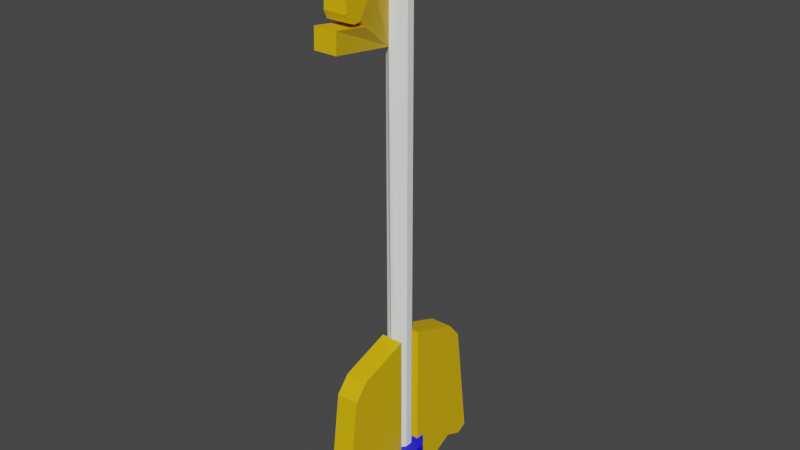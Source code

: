 # Source: key.blend  (saved by Blender 3.2.14; exported with 4.5.12 LTS)
import bpy
from mathutils import Matrix  # noqa: F401  (used for matrix-valued properties, if any)

bpy.ops.wm.read_factory_settings(use_empty=True)
scene = bpy.context.scene
scene.name = 'Scene'

# ---- collections
col_collection = bpy.data.collections.new('Collection'); scene.collection.children.link(col_collection)

# ---- materials (node trees are filled in below, after node groups)
mat_material_001 = bpy.data.materials.new('Material.001')
mat_material_001.use_transparent_shadow = False
mat_material_004 = bpy.data.materials.new('Material.004')
mat_material_004.use_transparent_shadow = False
mat_material_003 = bpy.data.materials.new('Material.003')
mat_material_003.use_transparent_shadow = False

# ---- material node trees
mat_material_001.use_nodes = True; mat_material_001.node_tree.nodes.clear()
_N = mat_material_001.node_tree.nodes; _L = mat_material_001.node_tree.links
n0 = _N.new('ShaderNodeBsdfPrincipled'); n0.name = 'Principled BSDF'; n0.location = (10, 300)
n0.distribution = 'GGX'
n0.subsurface_method = 'RANDOM_WALK_SKIN'
n0.inputs[0].default_value = (0.9372, 1.0, 0.9335, 1.0)
n0.inputs[3].default_value = 1.45
n0.inputs[27].default_value = (0.0, 0.0, 0.0, 1.0)
n1 = _N.new('ShaderNodeOutputMaterial'); n1.name = 'Material Output'; n1.location = (300, 300)
_L.new(n0.outputs[0], n1.inputs[0])
n1.is_active_output = True
mat_material_004.use_nodes = True; mat_material_004.node_tree.nodes.clear()
_N = mat_material_004.node_tree.nodes; _L = mat_material_004.node_tree.links
n0 = _N.new('ShaderNodeBsdfPrincipled'); n0.name = 'Principled BSDF'; n0.location = (10, 300)
n0.distribution = 'GGX'
n0.subsurface_method = 'RANDOM_WALK_SKIN'
n0.inputs[0].default_value = (0.8, 0.4848, 0.0, 1.0)
n0.inputs[3].default_value = 1.45
n0.inputs[27].default_value = (0.0, 0.0, 0.0, 1.0)
n1 = _N.new('ShaderNodeOutputMaterial'); n1.name = 'Material Output'; n1.location = (300, 300)
_L.new(n0.outputs[0], n1.inputs[0])
n1.is_active_output = True
mat_material_003.use_nodes = True; mat_material_003.node_tree.nodes.clear()
_N = mat_material_003.node_tree.nodes; _L = mat_material_003.node_tree.links
n0 = _N.new('ShaderNodeBsdfPrincipled'); n0.name = 'Principled BSDF'; n0.location = (10, 300)
n0.distribution = 'GGX'
n0.subsurface_method = 'RANDOM_WALK_SKIN'
n0.inputs[0].default_value = (0.0, 0.003062, 0.8, 1.0)
n0.inputs[3].default_value = 1.45
n0.inputs[27].default_value = (0.0, 0.0, 0.0, 1.0)
n1 = _N.new('ShaderNodeOutputMaterial'); n1.name = 'Material Output'; n1.location = (300, 300)
_L.new(n0.outputs[0], n1.inputs[0])
n1.is_active_output = True

# ---- world
world_world = bpy.data.worlds.new('World'); scene.world = world_world
world_world.use_nodes = True; world_world.node_tree.nodes.clear()
_N = world_world.node_tree.nodes; _L = world_world.node_tree.links
n0 = _N.new('ShaderNodeOutputWorld'); n0.name = 'World Output'; n0.location = (300, 300)
n1 = _N.new('ShaderNodeBackground'); n1.name = 'Background'; n1.location = (10, 300)
n1.inputs[0].default_value = (0.05088, 0.05088, 0.05088, 1.0)
_L.new(n1.outputs[0], n0.inputs[0])
n0.is_active_output = True
world_world.color = (0.05088, 0.05088, 0.05088)
world_world.use_sun_shadow = False
world_world.sun_shadow_jitter_overblur = 0.0

# ---- meshes
me_cylinder = bpy.data.meshes.new('Cylinder')
me_cylinder.from_pydata([(-8.999e-09, 0.1558, -0.7404), (-8.999e-09, 0.1558, 2.375), (0.0414, 0.1423, -0.7404), (0.0414, 0.1423, 2.375), (0.06699, 0.1071, -0.7404), (0.06699, 0.1071, 2.375), (0.06699, 0.06355, -0.7404), (0.06699, 0.06355, 2.375), (0.0414, 0.02833, -0.7404), (0.0414, 0.02833, 2.375), (-1.516e-08, 0.01488, -0.7404), (-9.934e-09, 0.01016, 2.367), (-0.0414, 0.02833, -0.7404), (-0.0414, 0.02833, 2.375), (-0.06699, 0.06355, -0.7404), (-0.06699, 0.06355, 2.375), (-0.06699, 0.1071, -0.7404), (-0.06699, 0.1071, 2.375), (-0.0414, 0.1423, -0.7404), (-0.0414, 0.1423, 2.375), (-0.07529, -0.432, 1.734), (-0.07529, -0.4346, 2.276), (-3.71e-09, 0.002455, 1.659), (0.0414, 0.1423, 1.662), (0.06071, -0.432, 1.734), (0.06071, -0.4346, 2.276), (0.06071, -0.4157, 2.151), (-8.999e-09, 0.1558, 1.662), (0.06699, 0.1071, 1.662), (0.06699, 0.06355, 1.662), (0.0414, 0.02833, 1.662), (-0.07529, -0.4157, 2.151), (-0.0414, 0.02833, 1.662), (-0.06699, 0.06355, 1.662), (-0.06699, 0.1071, 1.662), (-0.0414, 0.1423, 1.662), (0.06071, -0.4275, 1.849), (-0.07529, -0.4275, 1.849), (0.06071, -0.2338, 1.824), (-0.07529, -0.2338, 1.824), (-0.07529, -0.2658, 1.858), (0.06071, -0.2658, 1.858), (-0.07529, -0.3029, 1.85), (0.06071, -0.3029, 1.85), (-0.07529, -0.3423, 1.863), (0.06071, -0.3423, 1.863), (-0.07529, -0.361, 1.906), (0.06071, -0.361, 1.906), (-0.07529, -0.3565, 1.967), (0.06071, -0.3565, 1.967), (-0.07529, -0.2639, 1.956), (0.06071, -0.2639, 1.956), (-0.07529, -0.1753, 2.006), (0.06071, -0.1753, 2.006), (-0.07529, -0.26, 2.05), (0.06071, -0.26, 2.05), (-0.07529, -0.31, 2.023), (0.06071, -0.31, 2.023), (-0.07529, -0.3516, 2.049), (0.06071, -0.3516, 2.049), (-0.07529, -0.3591, 2.112), (0.06071, -0.3591, 2.112), (-0.07529, -0.3247, 2.158), (0.06071, -0.3247, 2.158), (-0.07529, -0.2445, 2.183), (0.06071, -0.2445, 2.183), (0.06071, -0.2713, 2.149), (-0.07529, -0.2713, 2.149), (1.08e-10, 0.2251, -0.7404), (0.08215, 0.1984, -0.7404), (0.1329, 0.1285, -0.7404), (0.1329, 0.04213, -0.7404), (0.08215, -0.02775, -0.7404), (-1.211e-08, -0.05444, -0.7404), (-0.08215, -0.02775, -0.7404), (-0.1329, 0.04213, -0.7404), (-0.1329, 0.1285, -0.7404), (-0.08215, 0.1984, -0.7404), (-3.926e-08, 0.2251, -1.044), (0.08215, 0.1984, -1.044), (0.1329, 0.1285, -1.044), (0.1329, 0.04213, -1.044), (0.08215, -0.02775, -1.044), (-5.148e-08, -0.05444, -1.044), (-0.08215, -0.02775, -1.044), (-0.1329, 0.04213, -1.044), (-0.1329, 0.1285, -1.044), (-0.08215, 0.1984, -1.044)], [], [(27, 1, 3, 23), (23, 3, 5, 28), (28, 5, 7, 29), (29, 7, 9, 30), (30, 9, 11, 22), (22, 11, 13, 32), (32, 13, 15, 33), (33, 15, 17, 34), (3, 1, 19, 17, 15, 13, 11, 9, 7, 5), (34, 17, 19, 35), (35, 19, 1, 27), (10, 12, 74, 73), (20, 37, 39, 40, 42, 44, 46, 48, 50, 52, 54, 56, 58, 60, 62, 67, 64, 31, 21, 11, 22), (65, 26, 31, 64), (22, 11, 25, 26, 65, 66, 63, 61, 59, 57, 55, 53, 51, 49, 47, 45, 43, 41, 38, 36, 24), (26, 25, 21, 31), (22, 24, 20), (11, 21, 25), (18, 35, 27, 0), (16, 34, 35, 18), (14, 33, 34, 16), (12, 32, 33, 14), (10, 22, 32, 12), (8, 30, 22, 10), (6, 29, 30, 8), (4, 28, 29, 6), (2, 23, 28, 4), (0, 27, 23, 2), (24, 36, 37, 20), (36, 38, 39, 37), (38, 41, 40, 39), (41, 43, 42, 40), (43, 45, 44, 42), (45, 47, 46, 44), (47, 49, 48, 46), (49, 51, 50, 48), (51, 53, 52, 50), (53, 55, 54, 52), (55, 57, 56, 54), (57, 59, 58, 56), (59, 61, 60, 58), (61, 63, 62, 60), (66, 65, 64, 67), (63, 66, 67, 62), (72, 73, 83, 82), (8, 10, 73, 72), (18, 0, 68, 77), (6, 8, 72, 71), (0, 2, 69, 68), (4, 6, 71, 70), (16, 18, 77, 76), (2, 4, 70, 69), (14, 16, 76, 75), (12, 14, 75, 74), (78, 79, 80, 81, 82, 83, 84, 85, 86, 87), (69, 70, 80, 79), (76, 77, 87, 86), (73, 74, 84, 83), (70, 71, 81, 80), (77, 68, 78, 87), (74, 75, 85, 84), (71, 72, 82, 81), (68, 69, 79, 78), (75, 76, 86, 85)])
me_cylinder.polygons.foreach_set('material_index', [0, 0, 0, 0, 0, 0, 0, 0, 0, 0, 0, 2, 1, 1, 1, 1, 1, 1, 0, 0, 0, 0, 0, 0, 0, 0, 0, 0, 1, 1, 1, 1, 1, 1, 1, 1, 1, 1, 1, 1, 1, 1, 1, 1, 2, 2, 2, 2, 2, 2, 2, 2, 2, 2, 2, 2, 2, 2, 2, 2, 2, 2, 2, 2])
_uv = me_cylinder.uv_layers.new(name='UVMap')
_uv.uv.foreach_set('vector', [1.0, 0.8856, 1.0, 1.0, 0.9, 1.0, 0.9, 0.8856, 0.9, 0.8856, 0.9, 1.0, 0.8, 1.0, 0.8, 0.8856, 0.8, 0.8856, 0.8, 1.0, 0.7, 1.0, 0.7, 0.8856, 0.7, 0.8856, 0.7, 1.0, 0.6, 1.0, 0.6, 0.8856, 0.6, 0.8856, 0.6, 1.0, 0.5, 1.0, 0.5, 0.8856, 0.5, 0.8856, 0.5, 1.0, 0.4, 1.0, 0.4, 0.8856, 0.4, 0.8856, 0.4, 1.0, 0.3, 1.0, 0.3, 0.8856, 0.3, 0.8856, 0.3, 1.0, 0.2, 1.0, 0.2, 0.8856, 0.3911, 0.4442, 0.25, 0.49, 0.1089, 0.4442, 0.02175, 0.3242, 0.02175, 0.1758, 0.1089, 0.05584, 0.25, 0.01, 0.3911, 0.05584, 0.4783, 0.1758, 0.4783, 0.3242, 0.2, 0.8856, 0.2, 1.0, 0.1, 1.0, 0.1, 0.8856, 0.1, 0.8856, 0.1, 1.0, -7.451e-08, 1.0, -7.451e-08, 0.8856, 0.5, 0.5, 0.4, 0.5, 0.4, 0.5, 0.5, 0.5, 0.375, 0.0, 0.4278, 0.0, 0.4437, 0.0, 0.4628, 0.0, 0.4779, 0.0, 0.4968, 0.0, 0.5131, 0.0, 0.5251, 0.0, 0.5368, 0.0, 0.544, 0.0, 0.5516, 0.0, 0.5567, 0.0, 0.5584, -0.01321, 0.5624, -0.006573, 0.5744, 0.0392, 0.5729, 0.03188, 0.5713, 0.0239, 0.5664, 0.0, 0.625, 0.0, 0.625, 0.25, 0.375, 0.25, 0.5714, 0.7242, 0.5664, 0.75, 0.5664, 1.0, 0.5642, 1.0, 0.375, 0.5, 0.625, 0.5, 0.625, 0.75, 0.5664, 0.75, 0.5714, 0.7242, 0.5731, 0.7156, 0.5746, 0.7077, 0.5629, 0.75, 0.5594, 0.75, 0.5567, 0.75, 0.5516, 0.75, 0.544, 0.75, 0.5368, 0.75, 0.5251, 0.75, 0.5131, 0.75, 0.4968, 0.75, 0.4779, 0.75, 0.4628, 0.75, 0.4437, 0.75, 0.4278, 0.75, 0.375, 0.75, 0.5664, 0.75, 0.625, 0.75, 0.625, 1.0, 0.5664, 1.0, 0.375, 0.5, 0.375, 0.75, 0.125, 0.75, 0.875, 0.5, 0.875, 0.75, 0.625, 0.75, 0.1, 0.5, 0.1, 0.8856, -7.451e-08, 0.8856, -7.451e-08, 0.5, 0.2, 0.5, 0.2, 0.8856, 0.1, 0.8856, 0.1, 0.5, 0.3, 0.5, 0.3, 0.8856, 0.2, 0.8856, 0.2, 0.5, 0.4, 0.5, 0.4, 0.8856, 0.3, 0.8856, 0.3, 0.5, 0.5, 0.5, 0.5, 0.8856, 0.4, 0.8856, 0.4, 0.5, 0.6, 0.5, 0.6, 0.8856, 0.5, 0.8856, 0.5, 0.5, 0.7, 0.5, 0.7, 0.8856, 0.6, 0.8856, 0.6, 0.5, 0.8, 0.5, 0.8, 0.8856, 0.7, 0.8856, 0.7, 0.5, 0.9, 0.5, 0.9, 0.8856, 0.8, 0.8856, 0.8, 0.5, 1.0, 0.5, 1.0, 0.8856, 0.9, 0.8856, 0.9, 0.5, 0.375, 0.75, 0.4278, 0.75, 0.4278, 1.0, 0.375, 1.0, 0.4278, 0.75, 0.4437, 0.75, 0.4437, 1.0, 0.4278, 1.0, 0.4437, 0.75, 0.4628, 0.75, 0.4628, 1.0, 0.4437, 1.0, 0.4628, 0.75, 0.4779, 0.75, 0.4779, 1.0, 0.4628, 1.0, 0.4779, 0.75, 0.4968, 0.75, 0.4968, 1.0, 0.4779, 1.0, 0.4968, 0.75, 0.5131, 0.75, 0.5131, 1.0, 0.4968, 1.0, 0.5131, 0.75, 0.5251, 0.75, 0.5251, 1.0, 0.5131, 1.0, 0.5251, 0.75, 0.5368, 0.75, 0.5368, 1.0, 0.5251, 1.0, 0.5368, 0.75, 0.544, 0.75, 0.544, 1.0, 0.5368, 1.0, 0.544, 0.75, 0.5516, 0.75, 0.5516, 1.0, 0.544, 1.0, 0.5516, 0.75, 0.5567, 0.75, 0.5567, 1.0, 0.5516, 1.0, 0.5567, 0.75, 0.5594, 0.75, 0.5594, 1.0, 0.5567, 1.0, 0.5594, 0.75, 0.5629, 0.75, 0.5629, 1.0, 0.5594, 1.0, 0.5629, 0.75, 0.5746, 0.7077, 0.5628, 1.0, 0.5629, 1.0, 0.5731, 0.7156, 0.5714, 0.7242, 0.5642, 1.0, 0.5634, 1.0, 0.5746, 0.7077, 0.5731, 0.7156, 0.5634, 1.0, 0.5628, 1.0, 0.6, 0.5, 0.5, 0.5, 0.5, 0.5, 0.6, 0.5, 0.6, 0.5, 0.5, 0.5, 0.5, 0.5, 0.6, 0.5, 0.1, 0.5, -7.451e-08, 0.5, -7.451e-08, 0.5, 0.1, 0.5, 0.7, 0.5, 0.6, 0.5, 0.6, 0.5, 0.7, 0.5, 1.0, 0.5, 0.9, 0.5, 0.9, 0.5, 1.0, 0.5, 0.8, 0.5, 0.7, 0.5, 0.7, 0.5, 0.8, 0.5, 0.2, 0.5, 0.1, 0.5, 0.1, 0.5, 0.2, 0.5, 0.9, 0.5, 0.8, 0.5, 0.8, 0.5, 0.9, 0.5, 0.3, 0.5, 0.2, 0.5, 0.2, 0.5, 0.3, 0.5, 0.4, 0.5, 0.3, 0.5, 0.3, 0.5, 0.4, 0.5, 0.75, 0.49, 0.8911, 0.4442, 0.9783, 0.3242, 0.9783, 0.1758, 0.8911, 0.05584, 0.75, 0.01, 0.6089, 0.05584, 0.5217, 0.1758, 0.5217, 0.3242, 0.6089, 0.4442, 0.9, 0.5, 0.8, 0.5, 0.8, 0.5, 0.9, 0.5, 0.2, 0.5, 0.1, 0.5, 0.1, 0.5, 0.2, 0.5, 0.5, 0.5, 0.4, 0.5, 0.4, 0.5, 0.5, 0.5, 0.8, 0.5, 0.7, 0.5, 0.7, 0.5, 0.8, 0.5, 0.1, 0.5, -7.451e-08, 0.5, -7.451e-08, 0.5, 0.1, 0.5, 0.4, 0.5, 0.3, 0.5, 0.3, 0.5, 0.4, 0.5, 0.7, 0.5, 0.6, 0.5, 0.6, 0.5, 0.7, 0.5, 1.0, 0.5, 0.9, 0.5, 0.9, 0.5, 1.0, 0.5, 0.3, 0.5, 0.2, 0.5, 0.2, 0.5, 0.3, 0.5])
me_cylinder.materials.append(mat_material_001)
me_cylinder.materials.append(mat_material_004)
me_cylinder.materials.append(mat_material_003)
me_cylinder.update()
me_cylinder_001 = bpy.data.meshes.new('Cylinder.001')
me_cylinder_001.from_pydata([(-0.06113, 0.1586, -1.045), (-0.06113, 0.1586, -0.005835), (-0.06113, 0.623, -0.9021), (-0.06113, 0.5295, -0.2027), (0.07024, 0.1586, -1.045), (0.07024, 0.1586, -0.005835), (0.07024, 0.623, -0.9021), (0.07024, 0.5295, -0.2027), (-0.06113, 0.4511, -0.11), (-0.06113, 0.3809, -0.08497), (-0.06113, 0.5646, -0.9366), (0.07024, 0.5646, -0.9366), (0.07024, 0.4511, -0.11), (-0.06113, 0.4564, -0.8909), (0.07024, 0.3809, -0.08497), (0.07024, 0.4564, -0.8909), (0.07024, 0.01263, -1.044), (0.07024, 0.01263, -0.00498), (0.07024, -0.4518, -0.9012), (0.07024, -0.3583, -0.2019), (-0.06113, 0.01263, -1.044), (-0.06113, 0.01263, -0.00498), (-0.06113, -0.4518, -0.9012), (-0.06113, -0.3583, -0.2019), (0.07024, -0.2799, -0.1091), (0.07024, -0.2097, -0.08412), (0.07024, -0.3933, -0.9357), (-0.06113, -0.3933, -0.9357), (-0.06113, -0.2799, -0.1091), (0.07024, -0.2852, -0.89), (-0.06113, -0.2097, -0.08412), (-0.06113, -0.2852, -0.89)], [], [(7, 3, 8, 12), (6, 7, 12, 11), (10, 8, 3, 2), (2, 3, 7, 6), (15, 14, 5, 4), (4, 5, 1, 0), (13, 15, 4, 0), (14, 9, 1, 5), (13, 9, 8, 10), (2, 6, 11, 10), (0, 1, 9, 13), (12, 8, 9, 14), (10, 11, 15, 13), (11, 12, 14, 15), (23, 19, 24, 28), (22, 23, 28, 27), (26, 24, 19, 18), (18, 19, 23, 22), (31, 30, 21, 20), (20, 21, 17, 16), (29, 31, 20, 16), (30, 25, 17, 21), (29, 25, 24, 26), (18, 22, 27, 26), (16, 17, 25, 29), (28, 24, 25, 30), (26, 27, 31, 29), (27, 28, 30, 31)])
_uv = me_cylinder_001.uv_layers.new(name='UVMap')
_uv.uv.foreach_set('vector', [0.6794, 0.5, 0.875, 0.3624, 0.875, 0.3987, 0.6715, 0.5164, 0.4294, 0.5, 0.6794, 0.5, 0.6715, 0.5164, 0.4294, 0.5164, 0.4294, 0.2336, 0.6794, 0.2336, 0.6794, 0.25, 0.4294, 0.25, 0.4294, 0.25, 0.6794, 0.25, 0.6794, 0.5, 0.4294, 0.5, 0.4294, 0.5394, 0.6603, 0.5394, 0.625, 0.6124, 0.4294, 0.6124, 0.4294, 0.6124, 0.625, 0.6124, 0.6794, 1.0, 0.4294, 1.0, 0.125, 0.45, 0.4294, 0.5394, 0.4294, 0.6124, 0.125, 0.6124, 0.6603, 0.5394, 0.875, 0.45, 0.875, 0.6124, 0.625, 0.6124, 0.4294, 0.2106, 0.6794, 0.2106, 0.6794, 0.2336, 0.4294, 0.2336, 0.125, 0.3624, 0.4294, 0.5, 0.4294, 0.5164, 0.125, 0.3987, 0.4294, 0.1376, 0.6794, 0.1376, 0.6794, 0.2106, 0.4294, 0.2106, 0.6715, 0.5164, 0.875, 0.3987, 0.875, 0.45, 0.6603, 0.5394, 0.125, 0.3987, 0.4294, 0.5164, 0.4294, 0.5394, 0.125, 0.45, 0.4294, 0.5164, 0.6715, 0.5164, 0.6603, 0.5394, 0.4294, 0.5394, 0.6794, 0.5, 0.875, 0.3624, 0.875, 0.3987, 0.6715, 0.5164, 0.4294, 0.5, 0.6794, 0.5, 0.6715, 0.5164, 0.4294, 0.5164, 0.4294, 0.2336, 0.6794, 0.2336, 0.6794, 0.25, 0.4294, 0.25, 0.4294, 0.25, 0.6794, 0.25, 0.6794, 0.5, 0.4294, 0.5, 0.4294, 0.5394, 0.6603, 0.5394, 0.625, 0.6124, 0.4294, 0.6124, 0.4294, 0.6124, 0.625, 0.6124, 0.6794, 1.0, 0.4294, 1.0, 0.125, 0.45, 0.4294, 0.5394, 0.4294, 0.6124, 0.125, 0.6124, 0.6603, 0.5394, 0.875, 0.45, 0.875, 0.6124, 0.625, 0.6124, 0.4294, 0.2106, 0.6794, 0.2106, 0.6794, 0.2336, 0.4294, 0.2336, 0.125, 0.3624, 0.4294, 0.5, 0.4294, 0.5164, 0.125, 0.3987, 0.4294, 0.1376, 0.6794, 0.1376, 0.6794, 0.2106, 0.4294, 0.2106, 0.6715, 0.5164, 0.875, 0.3987, 0.875, 0.45, 0.6603, 0.5394, 0.125, 0.3987, 0.4294, 0.5164, 0.4294, 0.5394, 0.125, 0.45, 0.4294, 0.5164, 0.6715, 0.5164, 0.6603, 0.5394, 0.4294, 0.5394])
me_cylinder_001.materials.append(mat_material_004)
me_cylinder_001.update()

# ---- objects
ob_empty = bpy.data.objects.new('Empty', None)
ob_cylinder = bpy.data.objects.new('Cylinder', me_cylinder)
ob_cylinder_001 = bpy.data.objects.new('Cylinder.001', me_cylinder_001)

# ---- transforms, parenting, visibility, modifiers, constraints
ob_empty.location = (5.337e-16, -2.416, 0.529)
ob_empty.rotation_euler = (1.571, -0.0, 1.571)
ob_empty.empty_display_type = 'IMAGE'
ob_empty.empty_display_size = 5.0
ob_empty.empty_image_offset = (0.0976, -0.604)
ob_cylinder.location = (0.0, 0.0, 0.0)
ob_cylinder_001.location = (0.0, 0.0, 0.0)

# ---- collection membership
col_collection.objects.link(ob_empty)
col_collection.objects.link(ob_cylinder)
col_collection.objects.link(ob_cylinder_001)

# ---- scene / render settings (as saved in the file)
scene.frame_start = 1; scene.frame_end = 250; scene.frame_set(1)
scene.render.engine = 'BLENDER_EEVEE_NEXT'
scene.cycles.sampling_pattern = 'TABULATED_SOBOL'
scene.cycles.use_light_tree = False
scene.view_settings.view_transform = 'Filmic'
bpy.context.view_layer.update()

# ---- added for rendering (the .blend has no active camera and no usable light): camera, sun
cam_auto = bpy.data.cameras.new('AutoCamera')
cam_auto.lens = 50.0
cam_auto.sensor_width = 36.0
cam_auto.clip_end = 1000.0
ob_auto_camera = bpy.data.objects.new('AutoCamera', cam_auto)
scene.collection.objects.link(ob_auto_camera)
ob_auto_camera.location = (3.3255, -3.90499, 3.32521)
ob_auto_camera.rotation_euler = (1.09748, -7.21219e-08, 0.694738)
scene.camera = ob_auto_camera
light_auto_sun = bpy.data.lights.new('AutoSun', 'SUN')
light_auto_sun.energy = 3.0
light_auto_sun.angle = 0.0523599
ob_auto_sun = bpy.data.objects.new('AutoSun', light_auto_sun)
scene.collection.objects.link(ob_auto_sun)
ob_auto_sun.rotation_euler = (0.872665, 0.174533, 0.523599)
bpy.context.view_layer.update()
